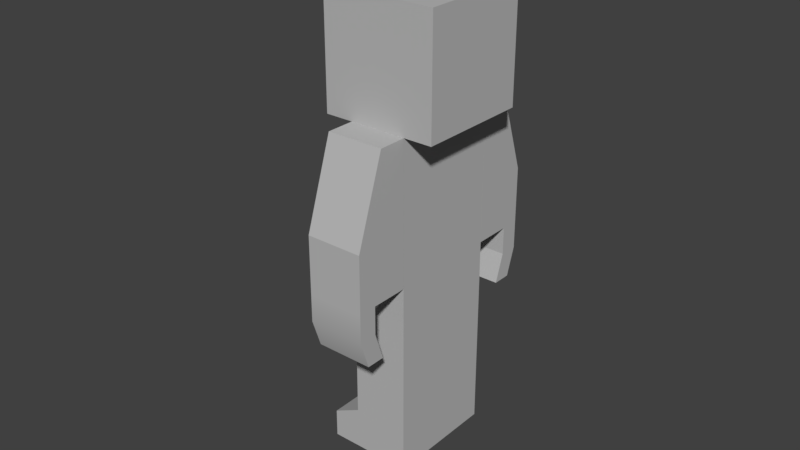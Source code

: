 # Source: Character.blend  (saved by Blender 2.79.0; exported with 4.5.12 LTS)
import bpy
from mathutils import Matrix  # noqa: F401  (used for matrix-valued properties, if any)

bpy.ops.wm.read_factory_settings(use_empty=True)
scene = bpy.context.scene
scene.name = 'Scene'

# ---- collections
col_collection_1 = bpy.data.collections.new('Collection 1'); scene.collection.children.link(col_collection_1)

# ---- materials (node trees are filled in below, after node groups)
mat_lambert1 = bpy.data.materials.new('lambert1')
mat_lambert1.alpha_threshold = 0.0
mat_lambert1.use_transparent_shadow = False
mat_lambert1.diffuse_color = (0.5, 0.5, 0.5, 1.0)
mat_lambert1.roughness = 0.5

# ---- material node trees

# ---- world
world_world = bpy.data.worlds.new('World'); scene.world = world_world
world_world.color = (0.05088, 0.05088, 0.05088)
world_world.use_sun_shadow = False
world_world.sun_shadow_jitter_overblur = 0.0
world_world.cycles.sampling_method = 'MANUAL'

# ---- meshes
me_untitled_001 = bpy.data.meshes.new('Untitled.001')
me_untitled_001.from_pydata([(-1.933, -5.9, 1.0), (-0.1333, -5.9, 1.0), (-1.933, -3.2, 1.0), (-0.1333, -3.2, 1.0), (-1.933, -3.2, -0.8), (-0.1333, -3.2, -0.8), (-1.933, -5.9, -0.8), (-0.1333, -5.9, -0.8), (-1.933, -8.6, 1.0), (-0.1333, -8.6, 1.0), (-1.933, -8.6, -0.8), (-0.1333, -8.6, -0.8), (-1.933, -7.25, 1.0), (-0.1333, -7.25, 1.0), (-1.933, -8.6, 1.9), (-0.1333, -8.6, 1.9), (-0.1333, -7.7, 1.9), (-1.933, -7.7, 1.9), (-1.933, -7.25, -0.8), (-0.1333, -7.25, -0.8), (-0.1333, -5.9, 1.0), (1.667, -5.9, 1.0), (-0.1333, -3.2, 1.0), (1.667, -3.2, 1.0), (-0.1333, -3.2, -0.8), (1.667, -3.2, -0.8), (-0.1333, -5.9, -0.8), (1.667, -5.9, -0.8), (-0.1333, -8.6, 1.0), (1.667, -8.6, 1.0), (-0.1333, -8.6, -0.8), (1.667, -8.6, -0.8), (-0.1333, -7.25, 1.0), (1.667, -7.25, 1.0), (-0.1333, -8.6, 1.9), (1.667, -8.6, 1.9), (1.667, -7.7, 1.9), (-0.1333, -7.7, 1.9), (-0.1333, -7.25, -0.8), (1.667, -7.25, -0.8), (-1.935, -3.2, 1.0), (1.665, -3.2, 1.0), (-1.935, 2.2, 1.0), (1.665, 2.2, 1.0), (-1.931, 2.2, -0.8), (1.669, 2.2, -0.8), (-1.931, -3.2, -0.8), (1.669, -3.2, -0.8), (-1.933, 2.2, 1.9), (1.667, 2.2, 1.9), (-1.933, 5.8, 1.9), (1.667, 5.8, 1.9), (-1.933, 5.8, -1.7), (1.667, 5.8, -1.7), (-1.933, 2.2, -1.7), (1.667, 2.2, -1.7), (1.667, -0.5, 1.0), (3.467, -0.5, 1.0), (1.667, 2.2, 1.0), (2.567, 2.2, 1.0), (1.667, 2.2, -0.8), (2.567, 2.2, -0.8), (1.667, -0.5, -0.8), (3.467, -0.5, -0.8), (1.667, -2.3, 1.0), (3.467, -2.3, 1.0), (1.667, -2.3, -0.8), (3.467, -2.3, -0.8), (2.267, -2.3, 1.0), (2.867, -2.3, 1.0), (2.867, -2.3, -0.8), (1.667, -2.3, 0.1), (2.267, -2.3, 0.1), (2.567, -4.1, 1.0), (2.567, -4.1, -0.8), (3.167, -4.1, -0.8), (3.167, -4.1, 1.0), (1.667, -3.2, 0.1), (2.267, -3.2, 0.1), (2.267, -3.2, 1.0), (1.667, -3.2, 1.0), (2.867, -3.2, 1.0), (2.867, -3.2, -0.8), (3.467, -3.2, -0.8), (3.467, -3.2, 1.0), (2.267, -2.3, -0.8), (-3.733, -0.5, 1.0), (-1.933, -0.5, 1.0), (-2.833, 2.2, 1.0), (-1.933, 2.2, 1.0), (-2.833, 2.2, -0.8), (-1.933, 2.2, -0.8), (-3.733, -0.5, -0.8), (-1.933, -0.5, -0.8), (-3.733, -2.3, 1.0), (-1.933, -2.3, 1.0), (-3.733, -2.3, -0.8), (-1.933, -2.3, -0.8), (-3.133, -2.3, 1.0), (-2.533, -2.3, 1.0), (-3.133, -2.3, -0.8), (-3.733, -3.2, -0.8), (-3.133, -3.2, -0.8), (-3.133, -3.2, 1.0), (-3.733, -3.2, 1.0), (-3.433, -4.1, -0.8), (-2.833, -4.1, -0.8), (-2.833, -4.1, 1.0), (-3.433, -4.1, 1.0), (-2.533, -2.3, 0.1), (-1.933, -2.3, 0.1), (-2.533, -3.2, 1.0), (-1.933, -3.2, 1.0), (-2.533, -3.2, 0.1), (-1.933, -3.2, 0.1), (-2.533, -2.3, -0.8)], [], [(1, 2, 0), (3, 4, 2), (5, 6, 4), (7, 3, 1), (0, 4, 6), (13, 0, 12), (19, 10, 18), (11, 8, 10), (11, 13, 9), (8, 18, 10), (15, 17, 14), (9, 14, 8), (9, 16, 15), (12, 16, 13), (8, 17, 12), (12, 6, 18), (7, 18, 6), (19, 1, 13), (21, 22, 20), (23, 24, 22), (25, 26, 24), (27, 23, 21), (20, 24, 26), (33, 20, 32), (27, 38, 26), (31, 28, 30), (39, 21, 33), (32, 26, 38), (35, 37, 34), (29, 34, 28), (29, 36, 35), (32, 36, 33), (28, 37, 32), (31, 33, 29), (39, 30, 38), (28, 38, 30), (41, 42, 40), (43, 44, 42), (45, 46, 44), (46, 41, 40), (47, 43, 41), (40, 44, 46), (49, 50, 48), (51, 52, 50), (53, 54, 52), (55, 48, 54), (55, 51, 49), (48, 52, 54), (56, 59, 58), (59, 60, 58), (61, 62, 60), (63, 59, 57), (56, 60, 62), (69, 57, 56), (63, 70, 85), (74, 76, 73), (67, 57, 65), (71, 56, 62), (69, 72, 70), (78, 80, 77), (70, 81, 69), (67, 82, 70), (65, 83, 67), (69, 84, 65), (72, 77, 71), (68, 78, 72), (64, 79, 68), (71, 80, 64), (81, 76, 84), (84, 75, 83), (82, 75, 74), (82, 73, 81), (66, 72, 71), (87, 88, 86), (89, 90, 88), (90, 93, 92), (93, 89, 87), (86, 90, 92), (98, 99, 87), (93, 115, 100), (110, 93, 87), (94, 92, 96), (106, 108, 105), (100, 101, 96), (98, 102, 100), (94, 103, 98), (96, 104, 94), (102, 105, 101), (103, 106, 102), (103, 108, 107), (101, 108, 104), (111, 114, 112), (115, 110, 109), (99, 112, 95), (109, 111, 99), (110, 113, 109), (95, 114, 110), (109, 99, 98), (1, 3, 2), (3, 5, 4), (5, 7, 6), (7, 5, 3), (0, 2, 4), (13, 1, 0), (19, 11, 10), (11, 9, 8), (11, 19, 13), (8, 12, 18), (15, 16, 17), (9, 15, 14), (9, 13, 16), (12, 17, 16), (8, 14, 17), (12, 0, 6), (7, 19, 18), (19, 7, 1), (21, 23, 22), (23, 25, 24), (25, 27, 26), (27, 25, 23), (20, 22, 24), (33, 21, 20), (27, 39, 38), (31, 29, 28), (39, 27, 21), (32, 20, 26), (35, 36, 37), (29, 35, 34), (29, 33, 36), (32, 37, 36), (28, 34, 37), (31, 39, 33), (39, 31, 30), (28, 32, 38), (41, 43, 42), (43, 45, 44), (45, 47, 46), (46, 47, 41), (47, 45, 43), (40, 42, 44), (49, 51, 50), (51, 53, 52), (53, 55, 54), (55, 49, 48), (55, 53, 51), (48, 50, 52), (56, 57, 59), (59, 61, 60), (61, 63, 62), (63, 61, 59), (56, 58, 60), (56, 64, 68), (69, 65, 57), (56, 68, 69), (66, 62, 85), (62, 63, 85), (63, 67, 70), (74, 75, 76), (67, 63, 57), (62, 66, 71), (71, 64, 56), (68, 72, 69), (72, 85, 70), (78, 79, 80), (70, 82, 81), (67, 83, 82), (65, 84, 83), (69, 81, 84), (72, 78, 77), (68, 79, 78), (64, 80, 79), (71, 77, 80), (81, 73, 76), (84, 76, 75), (82, 83, 75), (82, 74, 73), (66, 85, 72), (87, 89, 88), (89, 91, 90), (90, 91, 93), (93, 91, 89), (86, 88, 90), (86, 94, 98), (99, 95, 87), (86, 98, 87), (96, 92, 100), (92, 93, 100), (93, 97, 115), (87, 95, 110), (110, 97, 93), (94, 86, 92), (106, 107, 108), (100, 102, 101), (98, 103, 102), (94, 104, 103), (96, 101, 104), (102, 106, 105), (103, 107, 106), (103, 104, 108), (101, 105, 108), (111, 113, 114), (115, 97, 110), (99, 111, 112), (109, 113, 111), (110, 114, 113), (95, 112, 114), (98, 100, 109), (100, 115, 109)])
me_untitled_001.polygons.foreach_set('use_smooth', [True] * 208)
_k = set([(0, 2), (0, 12), (1, 3), (1, 13), (2, 3), (2, 4), (3, 5), (4, 5), (4, 6), (5, 7), (6, 18), (7, 19), (8, 10), (8, 14), (9, 11), (9, 15), (10, 11), (10, 18), (11, 19), (12, 13), (12, 17), (13, 16), (14, 15), (14, 17), (15, 16), (16, 17), (20, 22), (20, 32), (21, 23), (21, 33), (22, 23), (22, 24), (23, 25), (24, 25), (24, 26), (25, 27), (26, 38), (27, 39), (28, 30), (28, 34), (29, 31), (29, 35), (30, 31), (30, 38), (31, 39), (32, 33), (32, 37), (33, 36), (34, 35), (34, 37), (35, 36), (36, 37), (40, 41), (40, 42), (40, 46), (41, 43), (41, 47), (42, 43), (42, 44), (43, 45), (44, 45), (44, 46), (45, 47), (46, 47), (48, 49), (48, 50), (48, 54), (49, 51), (49, 55), (50, 51), (50, 52), (51, 53), (52, 53), (52, 54), (53, 55), (54, 55), (56, 58), (56, 64), (57, 59), (57, 63), (57, 65), (58, 59), (58, 60), (59, 61), (60, 61), (60, 62), (61, 63), (62, 66), (63, 67), (64, 80), (65, 84), (66, 71), (66, 85), (67, 83), (68, 69), (68, 72), (68, 79), (69, 70), (69, 81), (70, 82), (70, 85), (71, 72), (71, 77), (72, 78), (73, 74), (73, 76), (73, 81), (74, 75), (74, 82), (75, 76), (75, 83), (76, 84), (77, 78), (77, 80), (78, 79), (79, 80), (86, 88), (86, 92), (86, 94), (87, 89), (87, 95), (88, 89), (88, 90), (89, 91), (90, 91), (90, 92), (91, 93), (92, 96), (93, 97), (94, 104), (95, 112), (96, 101), (97, 110), (97, 115), (98, 99), (98, 100), (98, 103), (99, 109), (99, 111), (100, 102), (100, 115), (101, 104), (101, 105), (102, 103), (102, 106), (103, 107), (104, 108), (105, 106), (105, 108), (106, 107), (107, 108), (109, 110), (109, 113), (110, 114), (111, 112), (111, 113), (112, 114), (113, 114)])
me_untitled_001.attributes.new('sharp_edge', 'BOOLEAN', 'EDGE').data.foreach_set('value', [ (min(e.vertices), max(e.vertices)) in _k for e in me_untitled_001.edges])
_uv = me_untitled_001.uv_layers.new(name='map1')
_uv.uv.foreach_set('vector', [0.4254, 0.1826, 0.3566, 0.2858, 0.3566, 0.1826, 0.4254, 0.2858, 0.3566, 0.3546, 0.3566, 0.2858, 0.4942, 0.2858, 0.563, 0.1826, 0.563, 0.2858, 0.4942, 0.1826, 0.4254, 0.2858, 0.4254, 0.1826, 0.3566, 0.1826, 0.2878, 0.2858, 0.2878, 0.1826, 0.4254, 0.131, 0.3566, 0.1826, 0.3566, 0.131, 0.4942, 0.131, 0.563, 0.07943, 0.563, 0.131, 0.4942, 0.07943, 0.4254, 0.01063, 0.4942, 0.01063, 0.4942, 0.07943, 0.4254, 0.131, 0.4254, 0.07943, 0.3566, 0.07943, 0.2878, 0.131, 0.2878, 0.07943, 0.391, 0.07943, 0.3566, 0.01063, 0.391, 0.01063, 0.4254, 0.07943, 0.391, 0.01063, 0.4254, 0.01063, 0.4254, 0.07943, 0.391, 0.1138, 0.391, 0.07943, 0.3222, 0.01063, 0.3566, 0.07943, 0.3222, 0.07943, 0.3566, 0.07943, 0.391, 0.1138, 0.3566, 0.131, 0.3566, 0.131, 0.2878, 0.1826, 0.2878, 0.131, 0.4942, 0.1826, 0.563, 0.131, 0.563, 0.1826, 0.4942, 0.131, 0.4254, 0.1826, 0.4254, 0.131, 0.9131, 0.1899, 0.8443, 0.2931, 0.8443, 0.1899, 0.9131, 0.2931, 0.8443, 0.3619, 0.8443, 0.2931, 0.7067, 0.2931, 0.7755, 0.1899, 0.7755, 0.2931, 0.9819, 0.1899, 0.9131, 0.2931, 0.9131, 0.1899, 0.8443, 0.1899, 0.7755, 0.2931, 0.7755, 0.1899, 0.9131, 0.1383, 0.8443, 0.1899, 0.8443, 0.1383, 0.7067, 0.1899, 0.7755, 0.1383, 0.7755, 0.1899, 0.7755, 0.0179, 0.8443, 0.0867, 0.7755, 0.0867, 0.9819, 0.1383, 0.9131, 0.1899, 0.9131, 0.1383, 0.8443, 0.1383, 0.7755, 0.1899, 0.7755, 0.1383, 0.8787, 0.0179, 0.9131, 0.0867, 0.8787, 0.0867, 0.8443, 0.0179, 0.8787, 0.0867, 0.8443, 0.0867, 0.9131, 0.0867, 0.8787, 0.1211, 0.8787, 0.0867, 0.9475, 0.0867, 0.9131, 0.0179, 0.9475, 0.0179, 0.8443, 0.0867, 0.8787, 0.1211, 0.8443, 0.1383, 0.9819, 0.0867, 0.9131, 0.1383, 0.9131, 0.0867, 0.7067, 0.1383, 0.7755, 0.0867, 0.7755, 0.1383, 0.8443, 0.0867, 0.7755, 0.1383, 0.7755, 0.0867, 0.6159, 0.3774, 0.4741, 0.5901, 0.4741, 0.3774, 0.6159, 0.5901, 0.4742, 0.661, 0.4741, 0.5901, 0.6868, 0.5901, 0.8287, 0.3774, 0.8287, 0.5901, 0.4742, 0.3064, 0.6159, 0.3774, 0.4741, 0.3774, 0.6868, 0.3774, 0.6159, 0.5901, 0.6159, 0.3774, 0.4741, 0.3774, 0.4032, 0.5901, 0.4032, 0.3774, 0.3555, 0.7092, 0.2142, 0.8505, 0.2142, 0.7092, 0.3555, 0.8505, 0.2142, 0.9918, 0.2142, 0.8505, 0.4968, 0.8505, 0.6381, 0.7092, 0.6381, 0.8505, 0.3555, 0.5679, 0.2142, 0.7092, 0.2142, 0.5679, 0.4968, 0.7092, 0.3555, 0.8505, 0.3555, 0.7092, 0.2142, 0.7092, 0.07294, 0.8505, 0.07294, 0.7092, 0.8073, 0.7946, 0.8436, 0.9034, 0.8073, 0.9034, 0.8436, 0.9034, 0.8073, 0.9758, 0.8073, 0.9034, 0.6986, 0.9034, 0.7349, 0.7946, 0.7349, 0.9034, 0.9523, 0.7946, 0.8798, 0.9034, 0.8798, 0.7946, 0.8073, 0.7946, 0.7349, 0.9034, 0.7349, 0.7946, 0.8557, 0.7222, 0.8798, 0.7946, 0.8073, 0.7946, 0.6624, 0.7946, 0.6865, 0.7222, 0.7107, 0.7222, 0.9523, 0.6255, 0.8798, 0.6497, 0.8798, 0.6255, 0.9523, 0.7222, 0.8798, 0.7946, 0.8798, 0.7222, 0.7711, 0.7222, 0.8073, 0.7946, 0.7349, 0.7946, 0.8798, 0.553, 0.9161, 0.5289, 0.9523, 0.553, 0.7711, 0.6618, 0.8073, 0.6859, 0.7711, 0.6859, 0.9523, 0.553, 0.8798, 0.5893, 0.8798, 0.553, 0.6624, 0.7222, 0.6865, 0.6859, 0.6865, 0.7222, 0.8798, 0.7222, 0.9523, 0.6859, 0.9523, 0.7222, 0.8557, 0.7222, 0.8798, 0.6859, 0.8798, 0.7222, 0.7711, 0.6255, 0.7469, 0.6618, 0.7469, 0.6255, 0.8073, 0.6255, 0.7711, 0.6618, 0.7711, 0.6255, 0.8073, 0.7222, 0.8315, 0.6859, 0.8315, 0.7222, 0.7711, 0.7222, 0.8073, 0.6859, 0.8073, 0.7222, 0.8557, 0.6859, 0.8677, 0.6497, 0.8798, 0.6859, 0.8798, 0.6859, 0.9523, 0.6497, 0.9523, 0.6859, 0.6865, 0.6859, 0.6745, 0.6497, 0.6986, 0.6497, 0.9523, 0.5893, 0.8798, 0.6255, 0.8798, 0.5893, 0.9523, 0.5047, 0.9161, 0.5289, 0.9161, 0.5047, 0.1825, 0.4463, 0.1463, 0.555, 0.1101, 0.4463, 0.1825, 0.555, 0.1463, 0.6275, 0.1463, 0.555, 0.2913, 0.555, 0.255, 0.4463, 0.3275, 0.4463, 0.255, 0.4463, 0.1825, 0.555, 0.1825, 0.4463, 0.1101, 0.4463, 0.03758, 0.555, 0.03758, 0.4463, 0.1342, 0.3738, 0.1584, 0.3738, 0.1825, 0.4463, 0.255, 0.4463, 0.2792, 0.3738, 0.3033, 0.3738, 0.2188, 0.3738, 0.255, 0.4463, 0.1825, 0.4463, 0.1101, 0.3738, 0.03758, 0.4463, 0.03758, 0.3738, 0.03758, 0.2771, 0.1101, 0.3013, 0.03758, 0.3013, 0.3033, 0.3738, 0.3275, 0.3375, 0.3275, 0.3738, 0.1101, 0.2047, 0.03758, 0.2409, 0.03758, 0.2047, 0.1101, 0.3738, 0.1342, 0.3375, 0.1342, 0.3738, 0.03758, 0.3738, 0.1101, 0.3375, 0.1101, 0.3738, 0.3033, 0.3375, 0.3154, 0.3013, 0.3275, 0.3375, 0.1101, 0.2409, 0.03758, 0.2771, 0.03758, 0.2409, 0.1342, 0.3375, 0.1221, 0.3013, 0.1463, 0.3013, 0.03758, 0.3375, 0.1101, 0.3013, 0.1101, 0.3375, 0.1825, 0.3134, 0.2188, 0.3375, 0.1825, 0.3375, 0.03758, 0.1805, 0.07382, 0.1563, 0.07382, 0.1805, 0.1584, 0.3738, 0.1825, 0.3375, 0.1825, 0.3738, 0.2188, 0.2771, 0.1825, 0.3134, 0.1825, 0.2771, 0.2429, 0.2771, 0.2188, 0.3134, 0.2188, 0.2771, 0.1825, 0.3738, 0.2188, 0.3375, 0.2188, 0.3738, 0.07382, 0.1805, 0.1101, 0.1805, 0.1101, 0.2047, 0.4254, 0.1826, 0.4254, 0.2858, 0.3566, 0.2858, 0.4254, 0.2858, 0.4254, 0.3546, 0.3566, 0.3546, 0.4942, 0.2858, 0.4942, 0.1826, 0.563, 0.1826, 0.4942, 0.1826, 0.4942, 0.2858, 0.4254, 0.2858, 0.3566, 0.1826, 0.3566, 0.2858, 0.2878, 0.2858, 0.4254, 0.131, 0.4254, 0.1826, 0.3566, 0.1826, 0.4942, 0.131, 0.4942, 0.07943, 0.563, 0.07943, 0.4942, 0.07943, 0.4254, 0.07943, 0.4254, 0.01063, 0.4942, 0.07943, 0.4942, 0.131, 0.4254, 0.131, 0.3566, 0.07943, 0.3566, 0.131, 0.2878, 0.131, 0.391, 0.07943, 0.3566, 0.07943, 0.3566, 0.01063, 0.4254, 0.07943, 0.391, 0.07943, 0.391, 0.01063, 0.4254, 0.07943, 0.4254, 0.131, 0.391, 0.1138, 0.3222, 0.01063, 0.3566, 0.01063, 0.3566, 0.07943, 0.3566, 0.07943, 0.391, 0.07943, 0.391, 0.1138, 0.3566, 0.131, 0.3566, 0.1826, 0.2878, 0.1826, 0.4942, 0.1826, 0.4942, 0.131, 0.563, 0.131, 0.4942, 0.131, 0.4942, 0.1826, 0.4254, 0.1826, 0.9131, 0.1899, 0.9131, 0.2931, 0.8443, 0.2931, 0.9131, 0.2931, 0.9131, 0.3619, 0.8443, 0.3619, 0.7067, 0.2931, 0.7067, 0.1899, 0.7755, 0.1899, 0.9819, 0.1899, 0.9819, 0.2931, 0.9131, 0.2931, 0.8443, 0.1899, 0.8443, 0.2931, 0.7755, 0.2931, 0.9131, 0.1383, 0.9131, 0.1899, 0.8443, 0.1899, 0.7067, 0.1899, 0.7067, 0.1383, 0.7755, 0.1383, 0.7755, 0.0179, 0.8443, 0.0179, 0.8443, 0.0867, 0.9819, 0.1383, 0.9819, 0.1899, 0.9131, 0.1899, 0.8443, 0.1383, 0.8443, 0.1899, 0.7755, 0.1899, 0.8787, 0.0179, 0.9131, 0.0179, 0.9131, 0.0867, 0.8443, 0.0179, 0.8787, 0.0179, 0.8787, 0.0867, 0.9131, 0.0867, 0.9131, 0.1383, 0.8787, 0.1211, 0.9475, 0.0867, 0.9131, 0.0867, 0.9131, 0.0179, 0.8443, 0.0867, 0.8787, 0.0867, 0.8787, 0.1211, 0.9819, 0.0867, 0.9819, 0.1383, 0.9131, 0.1383, 0.7067, 0.1383, 0.7067, 0.0867, 0.7755, 0.0867, 0.8443, 0.0867, 0.8443, 0.1383, 0.7755, 0.1383, 0.6159, 0.3774, 0.6159, 0.5901, 0.4741, 0.5901, 0.6159, 0.5901, 0.6161, 0.661, 0.4742, 0.661, 0.6868, 0.5901, 0.6868, 0.3774, 0.8287, 0.3774, 0.4742, 0.3064, 0.6161, 0.3064, 0.6159, 0.3774, 0.6868, 0.3774, 0.6868, 0.5901, 0.6159, 0.5901, 0.4741, 0.3774, 0.4741, 0.5901, 0.4032, 0.5901, 0.3555, 0.7092, 0.3555, 0.8505, 0.2142, 0.8505, 0.3555, 0.8505, 0.3555, 0.9918, 0.2142, 0.9918, 0.4968, 0.8505, 0.4968, 0.7092, 0.6381, 0.7092, 0.3555, 0.5679, 0.3555, 0.7092, 0.2142, 0.7092, 0.4968, 0.7092, 0.4968, 0.8505, 0.3555, 0.8505, 0.2142, 0.7092, 0.2142, 0.8505, 0.07294, 0.8505, 0.8073, 0.7946, 0.8798, 0.7946, 0.8436, 0.9034, 0.8436, 0.9034, 0.8436, 0.9758, 0.8073, 0.9758, 0.6986, 0.9034, 0.6624, 0.7946, 0.7349, 0.7946, 0.9523, 0.7946, 0.9523, 0.9034, 0.8798, 0.9034, 0.8073, 0.7946, 0.8073, 0.9034, 0.7349, 0.9034, 0.8073, 0.7946, 0.8073, 0.7222, 0.8315, 0.7222, 0.8557, 0.7222, 0.8798, 0.7222, 0.8798, 0.7946, 0.8073, 0.7946, 0.8315, 0.7222, 0.8557, 0.7222, 0.7349, 0.7222, 0.7349, 0.7946, 0.7107, 0.7222, 0.7349, 0.7946, 0.6624, 0.7946, 0.7107, 0.7222, 0.6624, 0.7946, 0.6624, 0.7222, 0.6865, 0.7222, 0.9523, 0.6255, 0.9523, 0.6497, 0.8798, 0.6497, 0.9523, 0.7222, 0.9523, 0.7946, 0.8798, 0.7946, 0.7349, 0.7946, 0.7349, 0.7222, 0.7711, 0.7222, 0.7711, 0.7222, 0.8073, 0.7222, 0.8073, 0.7946, 0.8798, 0.5289, 0.9161, 0.5289, 0.8798, 0.553, 0.9161, 0.5289, 0.9523, 0.5289, 0.9523, 0.553, 0.7711, 0.6618, 0.8073, 0.6618, 0.8073, 0.6859, 0.9523, 0.553, 0.9523, 0.5893, 0.8798, 0.5893, 0.6624, 0.7222, 0.6624, 0.6859, 0.6865, 0.6859, 0.8798, 0.7222, 0.8798, 0.6859, 0.9523, 0.6859, 0.8557, 0.7222, 0.8557, 0.6859, 0.8798, 0.6859, 0.7711, 0.6255, 0.7711, 0.6618, 0.7469, 0.6618, 0.8073, 0.6255, 0.8073, 0.6618, 0.7711, 0.6618, 0.8073, 0.7222, 0.8073, 0.6859, 0.8315, 0.6859, 0.7711, 0.7222, 0.7711, 0.6859, 0.8073, 0.6859, 0.8557, 0.6859, 0.8436, 0.6497, 0.8677, 0.6497, 0.8798, 0.6859, 0.8798, 0.6497, 0.9523, 0.6497, 0.6865, 0.6859, 0.6624, 0.6859, 0.6745, 0.6497, 0.9523, 0.5893, 0.9523, 0.6255, 0.8798, 0.6255, 0.9523, 0.5047, 0.9523, 0.5289, 0.9161, 0.5289, 0.1825, 0.4463, 0.1825, 0.555, 0.1463, 0.555, 0.1825, 0.555, 0.1825, 0.6275, 0.1463, 0.6275, 0.2913, 0.555, 0.255, 0.555, 0.255, 0.4463, 0.255, 0.4463, 0.255, 0.555, 0.1825, 0.555, 0.1101, 0.4463, 0.1101, 0.555, 0.03758, 0.555, 0.1101, 0.4463, 0.1101, 0.3738, 0.1342, 0.3738, 0.1584, 0.3738, 0.1825, 0.3738, 0.1825, 0.4463, 0.1101, 0.4463, 0.1342, 0.3738, 0.1825, 0.4463, 0.3275, 0.3738, 0.3275, 0.4463, 0.3033, 0.3738, 0.3275, 0.4463, 0.255, 0.4463, 0.3033, 0.3738, 0.255, 0.4463, 0.255, 0.3738, 0.2792, 0.3738, 0.1825, 0.4463, 0.1825, 0.3738, 0.2188, 0.3738, 0.2188, 0.3738, 0.255, 0.3738, 0.255, 0.4463, 0.1101, 0.3738, 0.1101, 0.4463, 0.03758, 0.4463, 0.03758, 0.2771, 0.1101, 0.2771, 0.1101, 0.3013, 0.3033, 0.3738, 0.3033, 0.3375, 0.3275, 0.3375, 0.1101, 0.2047, 0.1101, 0.2409, 0.03758, 0.2409, 0.1101, 0.3738, 0.1101, 0.3375, 0.1342, 0.3375, 0.03758, 0.3738, 0.03758, 0.3375, 0.1101, 0.3375, 0.3033, 0.3375, 0.2913, 0.3013, 0.3154, 0.3013, 0.1101, 0.2409, 0.1101, 0.2771, 0.03758, 0.2771, 0.1342, 0.3375, 0.1101, 0.3375, 0.1221, 0.3013, 0.03758, 0.3375, 0.03758, 0.3013, 0.1101, 0.3013, 0.1825, 0.3134, 0.2188, 0.3134, 0.2188, 0.3375, 0.03758, 0.1805, 0.03758, 0.1563, 0.07382, 0.1563, 0.1584, 0.3738, 0.1584, 0.3375, 0.1825, 0.3375, 0.2188, 0.2771, 0.2188, 0.3134, 0.1825, 0.3134, 0.2429, 0.2771, 0.2429, 0.3134, 0.2188, 0.3134, 0.1825, 0.3738, 0.1825, 0.3375, 0.2188, 0.3375, 0.1101, 0.2047, 0.03758, 0.2047, 0.07382, 0.1805, 0.03758, 0.2047, 0.03758, 0.1805, 0.07382, 0.1805])
me_untitled_001.materials.append(mat_lambert1)
me_untitled_001.use_remesh_preserve_volume = False
me_untitled_001.use_remesh_preserve_attributes = False
me_untitled_001.use_mirror_vertex_groups = False
me_untitled_001.update()
me_untitled_001.normals_split_custom_set([tuple(v) for v in zip(*[iter([0.0, 0.0, 1.0, 0.0, 0.0, 1.0, 0.0, 0.0, 1.0, 0.0, 1.0, 0.0, 0.0, 1.0, 0.0, 0.0, 1.0, 0.0, 0.0, 0.0, -1.0, 0.0, 0.0, -1.0, 0.0, 0.0, -1.0, 1.0, 0.0, 0.0, 1.0, 0.0, 0.0, 1.0, 0.0, 0.0, -1.0, 0.0, 0.0, -1.0, 0.0, 0.0, -1.0, 0.0, 0.0, 0.0, 0.0, 1.0, 0.0, 0.0, 1.0, 0.0, 0.0, 1.0, 0.0, 0.0, -1.0, 0.0, 0.0, -1.0, 0.0, 0.0, -1.0, 0.0, -1.0, 0.0, 0.0, -1.0, 0.0, 0.0, -1.0, 0.0, 1.0, 0.0, 0.0, 1.0, 0.0, 0.0, 1.0, 0.0, 0.0, -1.0, 0.0, 0.0, -1.0, 0.0, 0.0, -1.0, 0.0, 0.0, 0.0, 0.0, 1.0, 0.0, 0.0, 1.0, 0.0, 0.0, 1.0, 0.0, -1.0, 0.0, 0.0, -1.0, 0.0, 0.0, -1.0, 0.0, 1.0, 0.0, 0.0, 1.0, 0.0, 0.0, 1.0, 0.0, 0.0, 0.0, 0.8944, 0.4472, 0.0, 0.8944, 0.4472, 0.0, 0.8944, 0.4472, -1.0, 0.0, 0.0, -1.0, 0.0, 0.0, -1.0, 0.0, 0.0, -1.0, 0.0, 0.0, -1.0, 0.0, 0.0, -1.0, 0.0, 0.0, 0.0, 0.0, -1.0, 0.0, 0.0, -1.0, 0.0, 0.0, -1.0, 1.0, 0.0, 0.0, 1.0, 0.0, 0.0, 1.0, 0.0, 0.0, 0.0, 0.0, 1.0, 0.0, 0.0, 1.0, 0.0, 0.0, 1.0, 0.0, 1.0, 0.0, 0.0, 1.0, 0.0, 0.0, 1.0, 0.0, 0.0, 0.0, -1.0, 0.0, 0.0, -1.0, 0.0, 0.0, -1.0, 1.0, 0.0, 0.0, 1.0, 0.0, 0.0, 1.0, 0.0, 0.0, -1.0, 0.0, 0.0, -1.0, 0.0, 0.0, -1.0, 0.0, 0.0, 0.0, 0.0, 1.0, 0.0, 0.0, 1.0, 0.0, 0.0, 1.0, 0.0, 0.0, -1.0, 0.0, 0.0, -1.0, 0.0, 0.0, -1.0, 0.0, -1.0, 0.0, 0.0, -1.0, 0.0, 0.0, -1.0, 0.0, 1.0, 0.0, 0.0, 1.0, 0.0, 0.0, 1.0, 0.0, 0.0, -1.0, 0.0, 0.0, -1.0, 0.0, 0.0, -1.0, 0.0, 0.0, 0.0, 0.0, 1.0, 0.0, 0.0, 1.0, 0.0, 0.0, 1.0, 0.0, -1.0, 0.0, 0.0, -1.0, 0.0, 0.0, -1.0, 0.0, 1.0, 0.0, 0.0, 1.0, 0.0, 0.0, 1.0, 0.0, 0.0, 0.0, 0.8944, 0.4472, 0.0, 0.8944, 0.4472, 0.0, 0.8944, 0.4472, -1.0, 0.0, 0.0, -1.0, 0.0, 0.0, -1.0, 0.0, 0.0, 1.0, 0.0, 0.0, 1.0, 0.0, 0.0, 1.0, 0.0, 0.0, 0.0, 0.0, -1.0, 0.0, 0.0, -1.0, 0.0, 0.0, -1.0, -1.0, 0.0, 0.0, -1.0, 0.0, 0.0, -1.0, 0.0, 0.0, 1.836e-08, 0.0, 1.0, 3.069e-08, 0.0, 1.0, 0.0, 0.0, 1.0, 0.0, 1.0, -1.942e-08, 0.0, 1.0, -4.64e-08, 0.0, 1.0, -6.582e-08, -3.673e-08, 1.653e-08, -1.0, -6.139e-08, 2.762e-08, -1.0, 0.0, 0.0, -1.0, 0.0, -1.0, -1.9e-07, 0.0, -1.0, -4.51e-08, 0.0, -1.0, -2.943e-07, 1.0, 0.0, 0.00216, 1.0, 0.0, 0.00216, 1.0, 0.0, 0.00216, -1.0, 0.0, -0.00216, -1.0, 0.0, -0.00216, -1.0, 0.0, -0.00216, 0.0, 0.0, 1.0, 0.0, 0.0, 1.0, 0.0, 0.0, 1.0, 0.0, 1.0, 0.0, 0.0, 1.0, 0.0, 0.0, 1.0, 0.0, 0.0, 0.0, -1.0, 0.0, 0.0, -1.0, 0.0, 0.0, -1.0, 0.0, -1.0, 0.0, 0.0, -1.0, 0.0, 0.0, -1.0, 0.0, 1.0, 0.0, 0.0, 1.0, 0.0, 0.0, 1.0, 0.0, 0.0, -1.0, 0.0, 0.0, -1.0, 0.0, 0.0, -1.0, 0.0, 0.0, 0.0, 0.0, 1.0, 0.0, 0.0, 1.0, 0.0, 0.0, 1.0, 0.0, 1.0, 0.0, 0.0, 1.0, 0.0, 0.0, 1.0, 0.0, 0.0, 0.0, -1.0, 0.0, 0.0, -1.0, 0.0, 0.0, -1.0, 0.9487, 0.3162, 0.0, 0.9487, 0.3162, 0.0, 0.9487, 0.3162, 0.0, -1.0, 0.0, 0.0, -1.0, 0.0, 0.0, -1.0, 0.0, 0.0, 0.0, 0.0, 1.0, 0.0, 0.0, 1.0, 0.0, 0.0, 1.0, 0.0, 0.0, -1.0, 0.0, 0.0, -1.0, 0.0, 0.0, -1.0, 0.0, -1.0, 0.0, 0.0, -1.0, 0.0, 0.0, -1.0, 0.0, 1.0, 0.0, 0.0, 1.0, 0.0, 0.0, 1.0, 0.0, 0.0, -1.0, 0.0, 0.0, -1.0, 0.0, 0.0, -1.0, 0.0, 0.0, 0.0, -1.0, 0.0, 0.0, -1.0, -6.611e-08, 0.0, -1.0, -2.762e-07, 0.0, -1.0, 0.0, 0.0, -1.0, 0.0, 0.0, -1.0, 0.0, -1.0, 0.0, 0.0, -0.9864, 0.1644, 0.0, -1.0, 0.0, 0.0, 0.0, 0.0, -1.0, 0.0, 0.0, -1.0, 0.0, 0.0, -1.0, 1.0, 0.0, 0.0, 0.9864, -0.1644, 2.027e-06, 1.0, 0.0, 0.0, 0.0, 0.0, 1.0, 0.0, 0.0, 1.0, 0.0, 0.0, 1.0, 0.0, 0.0, -1.0, 0.0, 0.0, -1.0, 0.0, 0.0, -1.0, 1.0, 0.0, 0.0, 1.0, 0.0, 0.0, 1.0, 0.0, 0.0, 0.0, 0.0, 1.0, 0.0, 0.0, 1.0, 0.0, 0.0, 1.0, -1.0, 0.0, 0.0, -1.0, 0.0, 0.0, -1.0, 0.0, 0.0, 0.0, 0.0, 1.0, 0.0, 0.0, 1.0, 0.0, 0.0, 1.0, 0.9864, -0.1644, 0.0, 0.9487, -0.3162, 0.0, 0.9864, -0.1644, 2.027e-06, 0.0, 0.0, -1.0, 0.0, 0.0, -1.0, 0.0, 0.0, -1.0, -0.9864, 0.1644, 1.635e-06, -0.9487, 0.3162, 0.0, -0.9864, 0.1644, 0.0, 0.0, -1.0, -5.525e-08, 0.0, -1.0, -6.611e-08, 0.0, -1.0, 0.0, 0.0, 0.0, 1.0, 0.0, 0.0, 1.0, 0.0, 0.0, 1.0, 0.0, 1.0, 0.0, 0.0, 1.0, 0.0, 0.0, 1.0, 0.0, 0.0, 0.0, -1.0, 0.0, 0.0, -1.0, 0.0, 0.0, -1.0, 1.0, 0.0, 0.0, 1.0, 0.0, 0.0, 1.0, 0.0, 0.0, -0.9487, 0.3162, 0.0, -0.9487, 0.3162, 0.0, -0.9487, 0.3162, 0.0, 0.0, 0.0, 1.0, 0.0, 0.0, 1.0, 0.0, 0.0, 1.0, 0.0, 0.0, -1.0, 0.0, 0.0, -1.0, 0.0, 0.0, -1.0, 1.0, 0.0, 0.0, 1.0, 0.0, 0.0, 1.0, 0.0, 0.0, -1.0, 0.0, 0.0, -1.0, 0.0, 0.0, -1.0, 0.0, 0.0, 0.0, -1.0, 0.0, 0.0, -1.0, 0.0, 0.0, -1.0, 0.0, 0.0, 0.0, -1.0, 0.0, 0.0, -1.0, 0.0, 0.0, -1.0, 1.0, 0.0, 0.0, 1.0, 0.0, 0.0, 1.0, 0.0, 0.0, 0.0, 0.0, 1.0, 0.0, 0.0, 1.0, 0.0, 0.0, 1.0, -1.0, 0.0, 0.0, -1.0, 0.0, 0.0, -1.0, 0.0, 0.0, 0.0, 0.0, -1.0, 0.0, 0.0, -1.0, 0.0, 0.0, -1.0, 0.9487, 0.3162, 0.0, 0.9487, 0.3162, 0.0, 0.9487, 0.3162, 0.0, 0.0, 0.0, 1.0, 0.0, 0.0, 1.0, 0.0, 0.0, 1.0, -0.9487, -0.3162, 0.0, -0.9487, -0.3162, 0.0, -0.9487, -0.3162, 0.0, 0.0, -1.0, 0.0, 0.0, -1.0, 0.0, 0.0, -1.0, 0.0, 0.0, -1.0, 0.0, 0.0, -1.0, 0.0, 0.0, -1.0, 0.0, 0.0, 0.0, 1.0, 0.0, 0.0, 1.0, 0.0, 0.0, 1.0, -1.0, 0.0, 0.0, -1.0, 0.0, 0.0, -1.0, 0.0, 0.0, 0.0, 0.0, -1.0, 0.0, 0.0, -1.0, 0.0, 0.0, -1.0, 1.0, 0.0, 0.0, 1.0, 0.0, 0.0, 1.0, 0.0, 0.0, 0.0, -1.0, 0.0, 0.0, -1.0, 0.0, 0.0, -1.0, 0.0, 0.0, 0.0, 1.0, 0.0, 0.0, 1.0, 0.0, 0.0, 1.0, 0.0, 1.0, 0.0, 0.0, 1.0, 0.0, 0.0, 1.0, 0.0, 0.0, 0.0, -1.0, 0.0, 0.0, -1.0, 0.0, 0.0, -1.0, 1.0, 0.0, 0.0, 1.0, 0.0, 0.0, 1.0, 0.0, 0.0, -1.0, 0.0, 0.0, -1.0, 0.0, 0.0, -1.0, 0.0, 0.0, 0.0, 0.0, 1.0, 0.0, 0.0, 1.0, 0.0, 0.0, 1.0, 0.0, 0.0, -1.0, 0.0, 0.0, -1.0, 0.0, 0.0, -1.0, 0.0, -1.0, 0.0, 0.0, -1.0, 0.0, 0.0, -1.0, 0.0, 1.0, 0.0, 0.0, 1.0, 0.0, 0.0, 1.0, 0.0, 0.0, -1.0, 0.0, 0.0, -1.0, 0.0, 0.0, -1.0, 0.0, 0.0, 0.0, 0.0, 1.0, 0.0, 0.0, 1.0, 0.0, 0.0, 1.0, 0.0, -1.0, 0.0, 0.0, -1.0, 0.0, 0.0, -1.0, 0.0, 1.0, 0.0, 0.0, 1.0, 0.0, 0.0, 1.0, 0.0, 0.0, 0.0, 0.8944, 0.4472, 0.0, 0.8944, 0.4472, 0.0, 0.8944, 0.4472, -1.0, 0.0, 0.0, -1.0, 0.0, 0.0, -1.0, 0.0, 0.0, -1.0, 0.0, 0.0, -1.0, 0.0, 0.0, -1.0, 0.0, 0.0, 0.0, 0.0, -1.0, 0.0, 0.0, -1.0, 0.0, 0.0, -1.0, 1.0, 0.0, 0.0, 1.0, 0.0, 0.0, 1.0, 0.0, 0.0, 0.0, 0.0, 1.0, 0.0, 0.0, 1.0, 0.0, 0.0, 1.0, 0.0, 1.0, 0.0, 0.0, 1.0, 0.0, 0.0, 1.0, 0.0, 0.0, 0.0, -1.0, 0.0, 0.0, -1.0, 0.0, 0.0, -1.0, 1.0, 0.0, 0.0, 1.0, 0.0, 0.0, 1.0, 0.0, 0.0, -1.0, 0.0, 0.0, -1.0, 0.0, 0.0, -1.0, 0.0, 0.0, 0.0, 0.0, 1.0, 0.0, 0.0, 1.0, 0.0, 0.0, 1.0, 0.0, 0.0, -1.0, 0.0, 0.0, -1.0, 0.0, 0.0, -1.0, 0.0, -1.0, 0.0, 0.0, -1.0, 0.0, 0.0, -1.0, 0.0, 1.0, 0.0, 0.0, 1.0, 0.0, 0.0, 1.0, 0.0, 0.0, -1.0, 0.0, 0.0, -1.0, 0.0, 0.0, -1.0, 0.0, 0.0, 0.0, 0.0, 1.0, 0.0, 0.0, 1.0, 0.0, 0.0, 1.0, 0.0, -1.0, 0.0, 0.0, -1.0, 0.0, 0.0, -1.0, 0.0, 1.0, 0.0, 0.0, 1.0, 0.0, 0.0, 1.0, 0.0, 0.0, 0.0, 0.8944, 0.4472, 0.0, 0.8944, 0.4472, 0.0, 0.8944, 0.4472, -1.0, 0.0, 0.0, -1.0, 0.0, 0.0, -1.0, 0.0, 0.0, 1.0, 0.0, 0.0, 1.0, 0.0, 0.0, 1.0, 0.0, 0.0, 0.0, 0.0, -1.0, 0.0, 0.0, -1.0, 0.0, 0.0, -1.0, -1.0, 0.0, 0.0, -1.0, 0.0, 0.0, -1.0, 0.0, 0.0, 1.836e-08, 0.0, 1.0, 4.906e-08, 0.0, 1.0, 3.069e-08, 0.0, 1.0, 0.0, 1.0, -1.942e-08, 0.0, 1.0, 0.0, 0.0, 1.0, -4.64e-08, -3.673e-08, 1.653e-08, -1.0, -9.811e-08, 4.415e-08, -1.0, -6.139e-08, 2.762e-08, -1.0, 0.0, -1.0, -1.9e-07, 0.0, -1.0, 5.921e-08, 0.0, -1.0, -4.51e-08, 1.0, 0.0, 0.00216, 1.0, 0.0, 0.00216, 1.0, 0.0, 0.00216, -1.0, 0.0, -0.00216, -1.0, 0.0, -0.00216, -1.0, 0.0, -0.00216, 0.0, 0.0, 1.0, 0.0, 0.0, 1.0, 0.0, 0.0, 1.0, 0.0, 1.0, 0.0, 0.0, 1.0, 0.0, 0.0, 1.0, 0.0, 0.0, 0.0, -1.0, 0.0, 0.0, -1.0, 0.0, 0.0, -1.0, 0.0, -1.0, 0.0, 0.0, -1.0, 0.0, 0.0, -1.0, 0.0, 1.0, 0.0, 0.0, 1.0, 0.0, 0.0, 1.0, 0.0, 0.0, -1.0, 0.0, 0.0, -1.0, 0.0, 0.0, -1.0, 0.0, 0.0, 0.0, 0.0, 1.0, 0.0, 0.0, 1.0, 0.0, 0.0, 1.0, 0.0, 1.0, 0.0, 0.0, 1.0, 0.0, 0.0, 1.0, 0.0, 0.0, 0.0, -1.0, 0.0, 0.0, -1.0, 0.0, 0.0, -1.0, 0.9487, 0.3162, 0.0, 0.9487, 0.3162, 0.0, 0.9487, 0.3162, 0.0, -1.0, 0.0, 0.0, -1.0, 0.0, 0.0, -1.0, 0.0, 0.0, 0.0, 0.0, 1.0, 0.0, 0.0, 1.0, 0.0, 0.0, 1.0, 0.0, 0.0, 1.0, 0.0, 0.0, 1.0, 0.0, 0.0, 1.0, 0.0, 0.0, 1.0, 0.0, 0.0, 1.0, 0.0, 0.0, 1.0, 0.0, 0.0, -1.0, 0.0, 0.0, -1.0, 0.0, 0.0, -1.0, 0.0, 0.0, -1.0, 0.0, 0.0, -1.0, 0.0, 0.0, -1.0, 0.0, 0.0, -1.0, 0.0, 0.0, -1.0, 0.0, 0.0, -1.0, 0.0, -1.0, 0.0, 0.0, -1.0, 0.0, 0.0, -1.0, 0.0, 1.0, 0.0, 0.0, 1.0, 0.0, 0.0, 1.0, 0.0, 0.0, -1.0, 0.0, 0.0, -1.0, 0.0, 0.0, -1.0, 0.0, 0.0, -1.0, 0.0, 0.0, -1.0, 0.0, 0.0, -1.0, 0.0, 0.0, 0.0, -1.0, 0.0, 0.0, -1.0, -6.611e-08, 0.0, -1.0, 0.0, 0.0, -1.0, -6.611e-08, 0.0, -1.0, -2.649e-07, 0.0, -1.0, -2.762e-07, 0.0, -1.0, 0.0, 0.0, -1.0, 0.0, 0.0, -1.0, 0.0, -1.0, 0.0, 0.0, -0.9864, 0.1644, 1.635e-06, -0.9864, 0.1644, 0.0, 0.0, 0.0, -1.0, 0.0, 0.0, -1.0, 0.0, 0.0, -1.0, 1.0, 0.0, 0.0, 0.9864, -0.1644, 0.0, 0.9864, -0.1644, 2.027e-06, 0.0, 0.0, 1.0, 0.0, 0.0, 1.0, 0.0, 0.0, 1.0, 0.0, 0.0, -1.0, 0.0, 0.0, -1.0, 0.0, 0.0, -1.0, 1.0, 0.0, 0.0, 1.0, 0.0, 0.0, 1.0, 0.0, 0.0, 0.0, 0.0, 1.0, 0.0, 0.0, 1.0, 0.0, 0.0, 1.0, -1.0, 0.0, 0.0, -1.0, 0.0, 0.0, -1.0, 0.0, 0.0, 0.0, 0.0, 1.0, 0.0, 0.0, 1.0, 0.0, 0.0, 1.0, 0.9864, -0.1644, 0.0, 0.9487, -0.3162, 0.0, 0.9487, -0.3162, 0.0, 0.0, 0.0, -1.0, 0.0, 0.0, -1.0, 0.0, 0.0, -1.0, -0.9864, 0.1644, 1.635e-06, -0.9487, 0.3162, 0.0, -0.9487, 0.3162, 0.0, 0.0, -1.0, -5.525e-08, 0.0, -1.0, -2.649e-07, 0.0, -1.0, -6.611e-08, 0.0, 0.0, 1.0, 0.0, 0.0, 1.0, 0.0, 0.0, 1.0, 0.0, 1.0, 0.0, 0.0, 1.0, 0.0, 0.0, 1.0, 0.0, 0.0, 0.0, -1.0, 0.0, 0.0, -1.0, 0.0, 0.0, -1.0, 1.0, 0.0, 0.0, 1.0, 0.0, 0.0, 1.0, 0.0, 0.0, -0.9487, 0.3162, 0.0, -0.9487, 0.3162, 0.0, -0.9487, 0.3162, 0.0, 0.0, 0.0, 1.0, 0.0, 0.0, 1.0, 0.0, 0.0, 1.0, 0.0, 0.0, 1.0, 0.0, 0.0, 1.0, 0.0, 0.0, 1.0, 0.0, 0.0, 1.0, 0.0, 0.0, 1.0, 0.0, 0.0, 1.0, 0.0, 0.0, -1.0, 0.0, 0.0, -1.0, 0.0, 0.0, -1.0, 0.0, 0.0, -1.0, 0.0, 0.0, -1.0, 0.0, 0.0, -1.0, 0.0, 0.0, -1.0, 0.0, 0.0, -1.0, 0.0, 0.0, -1.0, 1.0, 0.0, 0.0, 1.0, 0.0, 0.0, 1.0, 0.0, 0.0, 1.0, 0.0, 0.0, 1.0, 0.0, 0.0, 1.0, 0.0, 0.0, -1.0, 0.0, 0.0, -1.0, 0.0, 0.0, -1.0, 0.0, 0.0, 0.0, -1.0, 0.0, 0.0, -1.0, 0.0, 0.0, -1.0, 0.0, 0.0, 0.0, -1.0, 0.0, 0.0, -1.0, 0.0, 0.0, -1.0, 1.0, 0.0, 0.0, 1.0, 0.0, 0.0, 1.0, 0.0, 0.0, 0.0, 0.0, 1.0, 0.0, 0.0, 1.0, 0.0, 0.0, 1.0, -1.0, 0.0, 0.0, -1.0, 0.0, 0.0, -1.0, 0.0, 0.0, 0.0, 0.0, -1.0, 0.0, 0.0, -1.0, 0.0, 0.0, -1.0, 0.9487, 0.3162, 0.0, 0.9487, 0.3162, 0.0, 0.9487, 0.3162, 0.0, 0.0, 0.0, 1.0, 0.0, 0.0, 1.0, 0.0, 0.0, 1.0, -0.9487, -0.3162, 0.0, -0.9487, -0.3162, 0.0, -0.9487, -0.3162, 0.0, 0.0, -1.0, 0.0, 0.0, -1.0, 0.0, 0.0, -1.0, 0.0, 0.0, -1.0, 0.0, 0.0, -1.0, 0.0, 0.0, -1.0, 0.0, 0.0, 0.0, 1.0, 0.0, 0.0, 1.0, 0.0, 0.0, 1.0, -1.0, 0.0, 0.0, -1.0, 0.0, 0.0, -1.0, 0.0, 0.0, 0.0, 0.0, -1.0, 0.0, 0.0, -1.0, 0.0, 0.0, -1.0, 1.0, 0.0, 0.0, 1.0, 0.0, 0.0, 1.0, 0.0, 0.0, 0.0, -1.0, 0.0, 0.0, -1.0, 0.0, 0.0, -1.0, 0.0, 0.0, -1.0, 0.0, 0.0, -1.0, 0.0, 0.0, -1.0, 0.0])] * 3)])
arm_armature = bpy.data.armatures.new('Armature')  # bones are not reproduced

# ---- objects
ob_armature = bpy.data.objects.new('Armature', arm_armature)
ob_legright1 = bpy.data.objects.new('LegRight1', me_untitled_001)

# ---- transforms, parenting, visibility, modifiers, constraints
ob_armature.location = (0.0, 0.0, -0.067)
ob_armature.rotation_euler = (1.571, -0.0, -1.571)
ob_armature.scale = (0.01, 0.01, 0.01)
ob_armature.show_in_front = True
ob_armature.lineart.crease_threshold = 0.0
ob_legright1.parent = ob_armature
ob_legright1.location = (0.0, 0.0, 0.0)
ob_legright1.color = (0.8, 0.8, 0.8, 1.0)
ob_legright1.lineart.crease_threshold = 0.0
_vg = ob_legright1.vertex_groups.new(name='LegR1')
for _i, _w in zip([0, 1, 2, 3, 4, 5, 6, 7, 8, 9, 10, 11, 12, 13, 14, 15, 16, 17, 18, 19], [0.4422, 0.4422, 0.9578, 0.9578, 0.9583, 0.9583, 0.4461, 0.4461, 0.004005, 0.004005, 0.04749, 0.04749, 0.0739, 0.0739, 0.009734, 0.009734, 0.04461, 0.04461, 0.09639, 0.09639]): _vg.add([_i], _w, 'REPLACE')
_vg = ob_legright1.vertex_groups.new(name='LegR2')
for _i, _w in zip([0, 1, 2, 3, 4, 5, 6, 7, 8, 9, 10, 11, 12, 13, 14, 15, 16, 17, 18, 19], [0.4422, 0.4422, 0.03166, 0.03166, 0.03168, 0.03168, 0.4461, 0.4461, 0.02683, 0.02683, 0.3182, 0.3182, 0.3337, 0.3337, 0.0363, 0.0363, 0.1311, 0.1311, 0.4352, 0.4352]): _vg.add([_i], _w, 'REPLACE')
_vg = ob_legright1.vertex_groups.new(name='LegR3')
for _i, _w in zip([0, 1, 2, 3, 4, 5, 6, 7, 8, 9, 10, 11, 12, 13, 14, 15, 16, 17, 18, 19], [0.09793, 0.09793, 0.007739, 0.007739, 0.007743, 0.007743, 0.09878, 0.09878, 0.4846, 0.4846, 0.4045, 0.4045, 0.4661, 0.4661, 0.477, 0.477, 0.4229, 0.4229, 0.4352, 0.4352]): _vg.add([_i], _w, 'REPLACE')
_vg = ob_legright1.vertex_groups.new(name='FootR1')
for _i, _w in zip([0, 1, 2, 3, 4, 5, 6, 7, 8, 9, 10, 11, 12, 13, 14, 15, 16, 17, 18, 19], [0.01769, 0.01769, 0.002799, 0.002799, 0.00228, 0.00228, 0.009103, 0.009103, 0.4846, 0.4846, 0.2299, 0.2299, 0.1264, 0.1264, 0.477, 0.477, 0.4015, 0.4015, 0.03312, 0.03312]): _vg.add([_i], _w, 'REPLACE')
_vg = ob_legright1.vertex_groups.new(name='LegL1')
for _i, _w in zip([20, 21, 22, 23, 24, 25, 26, 27, 28, 29, 30, 31, 32, 33, 34, 35, 36, 37, 38, 39], [0.4455, 0.4385, 0.9593, 0.9563, 0.9597, 0.9568, 0.4493, 0.4424, 0.004038, 0.00397, 0.04868, 0.04632, 0.0786, 0.06935, 0.009797, 0.009671, 0.04395, 0.04526, 0.1035, 0.08964]): _vg.add([_i], _w, 'REPLACE')
_vg = ob_legright1.vertex_groups.new(name='LegL2')
for _i, _w in zip([20, 21, 22, 23, 24, 25, 26, 27, 28, 29, 30, 31, 32, 33, 34, 35, 36, 37, 38, 39], [0.4455, 0.439, 0.03065, 0.0327, 0.03067, 0.03272, 0.4493, 0.443, 0.02606, 0.0276, 0.3142, 0.322, 0.3274, 0.34, 0.03569, 0.0369, 0.1335, 0.1287, 0.4311, 0.4395]): _vg.add([_i], _w, 'REPLACE')
_vg = ob_legright1.vertex_groups.new(name='LegL3')
for _i, _w in zip([20, 21, 22, 23, 24, 25, 26, 27, 28, 29, 30, 31, 32, 33, 34, 35, 36, 37, 38, 39], [0.09189, 0.1042, 0.007394, 0.008098, 0.007398, 0.008102, 0.09266, 0.1052, 0.485, 0.4844, 0.4032, 0.4058, 0.4622, 0.4697, 0.4773, 0.4767, 0.4234, 0.4224, 0.4305, 0.4395]): _vg.add([_i], _w, 'REPLACE')
_vg = ob_legright1.vertex_groups.new(name='FootL1')
for _i, _w in zip([20, 21, 22, 23, 24, 25, 26, 27, 28, 29, 30, 31, 32, 33, 34, 35, 36, 37, 38, 39], [0.0171, 0.01828, 0.002689, 0.002912, 0.002191, 0.002373, 0.008797, 0.009411, 0.485, 0.4841, 0.2339, 0.2259, 0.1318, 0.1209, 0.4773, 0.4767, 0.3992, 0.4036, 0.03488, 0.03141]): _vg.add([_i], _w, 'REPLACE')
_vg = ob_legright1.vertex_groups.new(name='Rig1')
for _i, _w in zip([40, 41, 42, 43, 44, 45, 46, 47], [0.5805, 0.5808, 0.01965, 0.01956, 0.01956, 0.01965, 0.5808, 0.5805]): _vg.add([_i], _w, 'REPLACE')
_vg = ob_legright1.vertex_groups.new(name='Spine1')
for _i, _w in zip([40, 41, 42, 43, 44, 45, 46, 47], [0.4033, 0.4031, 0.4902, 0.4902, 0.4902, 0.4902, 0.4031, 0.4033]): _vg.add([_i], _w, 'REPLACE')
_vg = ob_legright1.vertex_groups.new(name='Spine2')
for _i, _w in zip([40, 41, 42, 43, 44, 45, 46, 47], [0.01617, 0.01609, 0.4902, 0.4902, 0.4902, 0.4902, 0.01609, 0.01617]): _vg.add([_i], _w, 'REPLACE')
_vg = ob_legright1.vertex_groups.new(name='Neck1')
_vg.add([48, 49, 50, 51, 52, 53, 54, 55], 1.0, 'REPLACE')
_vg = ob_legright1.vertex_groups.new(name='ArmL1')
for _i, _w in zip([56, 57, 58, 59, 60, 61, 62, 63], [0.4541, 0.4026, 0.9557, 0.8921, 0.9557, 0.8921, 0.4541, 0.4026]): _vg.add([_i], _w, 'REPLACE')
_vg = ob_legright1.vertex_groups.new(name='ArmL2')
for _i, _w in zip([56, 57, 58, 59, 60, 61, 62, 63, 64, 65, 66, 67, 68, 69, 70, 71, 72, 78, 79, 80, 81, 82, 83, 84, 85], [0.4541, 0.497, 0.03159, 0.08029, 0.03159, 0.08029, 0.4541, 0.497, 0.4305, 0.4314, 0.4305, 0.4314, 0.3908, 0.3914, 0.3914, 0.5, 0.5689, 0.0378, 0.1026, 0.1011, 0.1002, 0.1002, 0.1041, 0.1041, 0.3908]): _vg.add([_i], _w, 'REPLACE')
_vg = ob_legright1.vertex_groups.new(name='HandL1')
for _i, _w in zip([56, 57, 58, 59, 60, 61, 62, 63, 64, 65, 66, 67, 68, 69, 70, 72, 73, 74, 75, 76, 81, 82, 83, 84, 85], [0.01817, 0.06441, 0.004248, 0.01101, 0.004248, 0.01101, 0.01817, 0.06441, 0.01722, 0.4314, 0.01722, 0.4314, 0.09306, 0.3447, 0.3447, 0.02276, 0.04762, 0.04762, 0.1536, 0.1536, 0.287, 0.287, 0.4165, 0.4165, 0.09306]): _vg.add([_i], _w, 'REPLACE')
_vg = ob_legright1.vertex_groups.new(name='HandL2')
for _i, _w in zip([57, 63, 64, 65, 66, 67, 68, 69, 70, 72, 73, 74, 75, 76, 78, 79, 80, 81, 82, 83, 84, 85], [0.0161, 0.0161, 0.01423, 0.1079, 0.01423, 0.1079, 0.05183, 0.1204, 0.1204, 0.009706, 0.4286, 0.4286, 0.4583, 0.4583, 0.09981, 0.1719, 0.04494, 0.4008, 0.4008, 0.4165, 0.4165, 0.05183]): _vg.add([_i], _w, 'REPLACE')
_vg = ob_legright1.vertex_groups.new(name='HandL3')
for _i, _w in zip([65, 67, 73, 74, 75, 76, 78, 79, 80, 81, 82, 83, 84], [0.01198, 0.01198, 0.4286, 0.4286, 0.3281, 0.3281, 0.06388, 0.1376, 0.04494, 0.1344, 0.1344, 0.04627, 0.04627]): _vg.add([_i], _w, 'REPLACE')
_vg = ob_legright1.vertex_groups.new(name='FingerL1')
for _i, _w in zip([56, 57, 58, 59, 60, 61, 62, 63, 64, 65, 66, 67, 68, 69, 70, 71, 72, 73, 74, 75, 76, 77, 78, 79, 80, 81, 82, 83, 84, 85], [0.05886, 0.01988, 0.005655, 0.01101, 0.005655, 0.01101, 0.05886, 0.01988, 0.4305, 0.01726, 0.4305, 0.01726, 0.3442, 0.0932, 0.0932, 0.5, 0.3641, 0.04762, 0.04762, 0.02999, 0.02999, 0.5, 0.3993, 0.2939, 0.4045, 0.0776, 0.0776, 0.01666, 0.01666, 0.3442]): _vg.add([_i], _w, 'REPLACE')
_vg = ob_legright1.vertex_groups.new(name='FingerL2')
for _i, _w in zip([56, 58, 59, 60, 61, 62, 64, 66, 68, 69, 70, 72, 73, 74, 75, 76, 77, 78, 79, 80, 85], [0.01471, 0.002792, 0.00556, 0.002792, 0.00556, 0.01471, 0.1076, 0.1076, 0.1202, 0.05039, 0.05039, 0.03447, 0.04762, 0.04762, 0.02999, 0.02999, 0.5, 0.3993, 0.2939, 0.4045, 0.1202]): _vg.add([_i], _w, 'REPLACE')
_vg = ob_legright1.vertex_groups.new(name='ArmR1')
for _i, _w in zip([86, 87, 88, 89, 90, 91, 92, 93, 94, 96], [0.4026, 0.4541, 0.8921, 0.9557, 0.8921, 0.9557, 0.4026, 0.4541, 0.01198, 0.01198]): _vg.add([_i], _w, 'REPLACE')
_vg = ob_legright1.vertex_groups.new(name='ArmR2')
for _i, _w in zip([86, 87, 88, 89, 90, 91, 92, 93, 94, 95, 96, 97, 98, 99, 100, 101, 102, 103, 104, 109, 110, 111, 112, 113, 115], [0.497, 0.4541, 0.08029, 0.03159, 0.08029, 0.03159, 0.497, 0.4541, 0.4314, 0.4305, 0.4314, 0.4305, 0.3914, 0.3908, 0.3914, 0.1041, 0.1002, 0.1002, 0.1041, 0.5689, 0.5, 0.1026, 0.1011, 0.0378, 0.3908]): _vg.add([_i], _w, 'REPLACE')
_vg = ob_legright1.vertex_groups.new(name='HandR1')
for _i, _w in zip([86, 87, 88, 89, 90, 91, 92, 93, 94, 95, 96, 97, 98, 99, 100, 101, 102, 103, 104, 105, 106, 107, 108, 109, 115], [0.06441, 0.01817, 0.01101, 0.004248, 0.01101, 0.004248, 0.06441, 0.01817, 0.4314, 0.01722, 0.4314, 0.01722, 0.3447, 0.09306, 0.3447, 0.4165, 0.287, 0.287, 0.4165, 0.1536, 0.04762, 0.04762, 0.1536, 0.02276, 0.09306]): _vg.add([_i], _w, 'REPLACE')
_vg = ob_legright1.vertex_groups.new(name='HandR2')
for _i, _w in zip([86, 92, 94, 95, 96, 97, 98, 99, 100, 101, 102, 103, 104, 105, 106, 107, 108, 109, 111, 112, 113, 115], [0.0161, 0.0161, 0.1079, 0.01423, 0.1079, 0.01423, 0.1204, 0.05183, 0.1204, 0.4165, 0.4008, 0.4008, 0.4165, 0.4583, 0.4286, 0.4286, 0.4583, 0.009706, 0.1719, 0.04494, 0.09981, 0.05183]): _vg.add([_i], _w, 'REPLACE')
_vg = ob_legright1.vertex_groups.new(name='HandR3')
for _i, _w in zip([101, 102, 103, 104, 105, 106, 107, 108, 111, 112, 113], [0.04627, 0.1344, 0.1344, 0.04627, 0.3281, 0.4286, 0.4286, 0.3281, 0.1376, 0.04494, 0.06388]): _vg.add([_i], _w, 'REPLACE')
_vg = ob_legright1.vertex_groups.new(name='FingerR1')
for _i, _w in zip([86, 87, 88, 89, 90, 91, 92, 93, 94, 95, 96, 97, 98, 99, 100, 101, 102, 103, 104, 105, 106, 107, 108, 109, 110, 111, 112, 113, 114, 115], [0.01988, 0.05886, 0.01101, 0.005655, 0.01101, 0.005655, 0.01988, 0.05886, 0.01726, 0.4305, 0.01726, 0.4305, 0.0932, 0.3442, 0.0932, 0.01666, 0.0776, 0.0776, 0.01666, 0.02999, 0.04762, 0.04762, 0.02999, 0.3641, 0.5, 0.2939, 0.4045, 0.3993, 0.5, 0.3442]): _vg.add([_i], _w, 'REPLACE')
_vg = ob_legright1.vertex_groups.new(name='FingerR2')
for _i, _w in zip([87, 88, 89, 90, 91, 93, 95, 97, 98, 99, 100, 105, 106, 107, 108, 109, 111, 112, 113, 114, 115], [0.01471, 0.00556, 0.002792, 0.00556, 0.002792, 0.01471, 0.1076, 0.1076, 0.05039, 0.1202, 0.05039, 0.02999, 0.04762, 0.04762, 0.02999, 0.03447, 0.2939, 0.4045, 0.3993, 0.5, 0.1202]): _vg.add([_i], _w, 'REPLACE')
_m = ob_legright1.modifiers.new('Armature', 'ARMATURE')
_m.object = ob_armature

# ---- collection membership
col_collection_1.objects.link(ob_armature)
col_collection_1.objects.link(ob_legright1)

# ---- scene / render settings (as saved in the file)
scene.frame_start = 0; scene.frame_end = 40; scene.frame_set(28)
scene.render.engine = 'BLENDER_EEVEE_NEXT'
scene.render.resolution_percentage = 50
scene.render.dither_intensity = 0.0
scene.cycles.use_denoising = False
scene.cycles.samples = 128
scene.cycles.sampling_pattern = 'TABULATED_SOBOL'
scene.cycles.use_adaptive_sampling = False
scene.cycles.use_light_tree = False
scene.cycles.blur_glossy = 0.0
scene.cycles.sample_clamp_indirect = 0.0
scene.view_settings.view_transform = 'Standard'
bpy.context.view_layer.update()

# ---- added for rendering (the .blend has no active camera and no usable light): camera, sun
cam_auto = bpy.data.cameras.new('AutoCamera')
cam_auto.lens = 50.0
cam_auto.sensor_width = 36.0
cam_auto.clip_end = 1000.0
ob_auto_camera = bpy.data.objects.new('AutoCamera', cam_auto)
scene.collection.objects.link(ob_auto_camera)
ob_auto_camera.location = (0.176743, -0.220721, 0.0654984)
ob_auto_camera.rotation_euler = (1.09748, -7.21219e-08, 0.694738)
scene.camera = ob_auto_camera
light_auto_sun = bpy.data.lights.new('AutoSun', 'SUN')
light_auto_sun.energy = 3.0
light_auto_sun.angle = 0.0523599
ob_auto_sun = bpy.data.objects.new('AutoSun', light_auto_sun)
scene.collection.objects.link(ob_auto_sun)
ob_auto_sun.rotation_euler = (0.872665, 0.174533, 0.523599)
bpy.context.view_layer.update()
